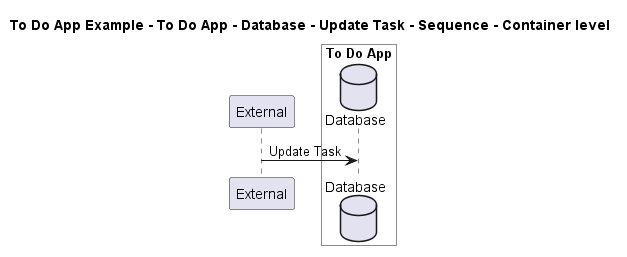

The diagram above was rendered by PlantUML. Its source (embedded in the PNG):
@startuml

title To Do App Example - To Do App - Database - Update Task - Sequence - Container level

participant "External" as C4InterFlow.SoftwareSystems.ExternalSystem

box "To Do App" #White
    database "Database" as ToDoAppExample.SoftwareSystems.ToDoApp.Containers.Database
end box


C4InterFlow.SoftwareSystems.ExternalSystem -> ToDoAppExample.SoftwareSystems.ToDoApp.Containers.Database : Update Task


@enduml